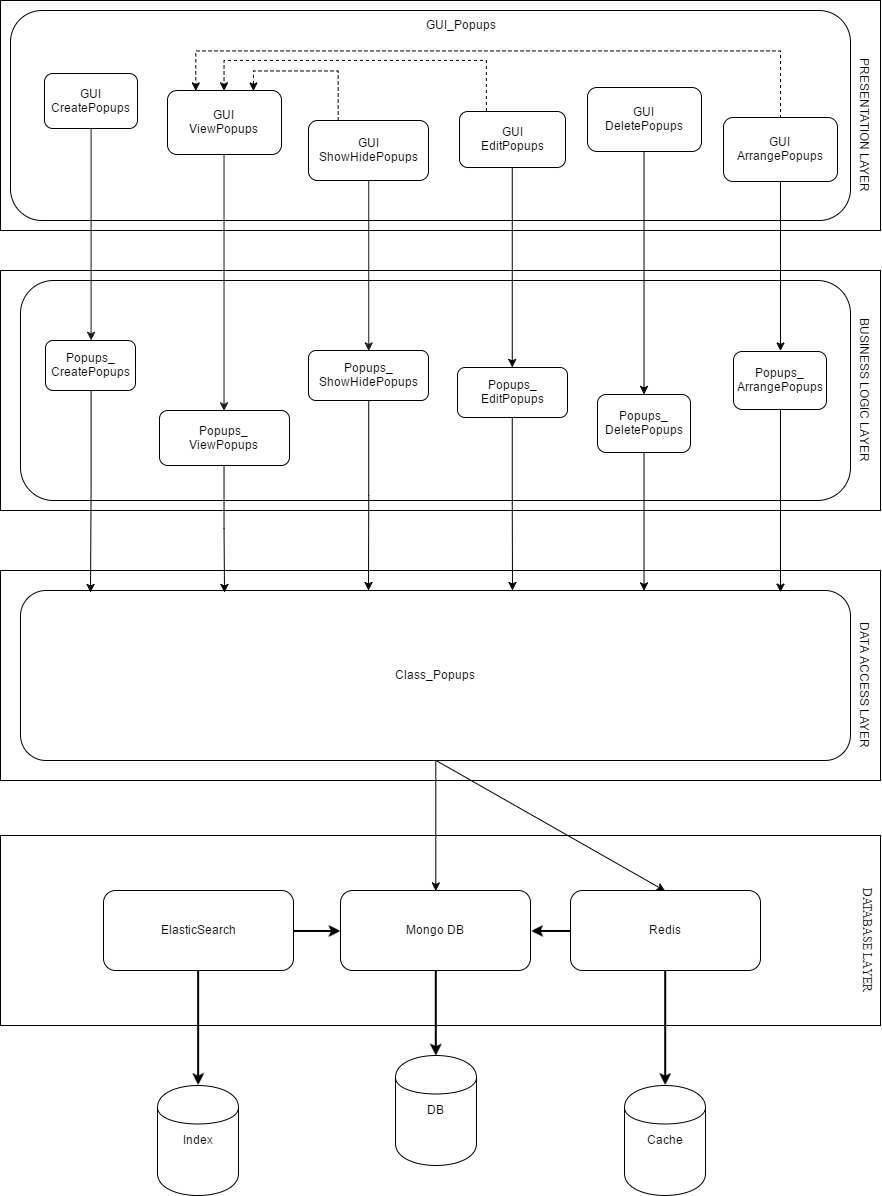

The diagram above was exported from draw.io. Its source (the exported page's mxGraphModel, read from the mxfile embedded in the PNG):
<mxGraphModel dx="1200" dy="526" grid="1" gridSize="10" guides="1" tooltips="1" connect="1" arrows="1" fold="1" page="1" pageScale="1" pageWidth="850" pageHeight="1100" background="#ffffff" math="0" shadow="0">
  <root>
    <mxCell id="0" />
    <mxCell id="1" parent="0" />
    <mxCell id="185" value="" style="whiteSpace=wrap;html=1;" vertex="1" parent="1">
      <mxGeometry x="360" y="855" width="880" height="190" as="geometry" />
    </mxCell>
    <mxCell id="2" value="" style="whiteSpace=wrap;html=1;" parent="1" vertex="1">
      <mxGeometry x="360" y="20" width="880" height="230" as="geometry" />
    </mxCell>
    <mxCell id="4" value="&lt;div&gt;&lt;br&gt;&lt;/div&gt;&lt;div&gt;&lt;br&gt;&lt;/div&gt;&lt;div&gt;&lt;br&gt;&lt;/div&gt;&lt;div&gt;&lt;br&gt;&lt;/div&gt;&lt;div&gt;&lt;br&gt;&lt;/div&gt;&lt;div&gt;&lt;br&gt;&lt;/div&gt;&lt;div&gt;&lt;br&gt;&lt;/div&gt;&lt;div&gt;&lt;br&gt;&lt;/div&gt;&lt;div&gt;&lt;br&gt;&lt;/div&gt;&lt;div&gt;&lt;br&gt;&lt;/div&gt;" style="rounded=1;whiteSpace=wrap;html=1;" parent="1" vertex="1">
      <mxGeometry x="370" y="30" width="840" height="210" as="geometry" />
    </mxCell>
    <mxCell id="35" value="" style="whiteSpace=wrap;html=1;" parent="1" vertex="1">
      <mxGeometry x="360" y="590" width="880" height="210" as="geometry" />
    </mxCell>
    <mxCell id="22" value="" style="whiteSpace=wrap;html=1;" parent="1" vertex="1">
      <mxGeometry x="360" y="290" width="880" height="240" as="geometry" />
    </mxCell>
    <mxCell id="23" value="&lt;div&gt;&lt;br&gt;&lt;/div&gt;" style="rounded=1;whiteSpace=wrap;html=1;" parent="1" vertex="1">
      <mxGeometry x="380" y="300" width="830" height="220" as="geometry" />
    </mxCell>
    <mxCell id="198" style="edgeStyle=orthogonalEdgeStyle;rounded=0;html=1;exitX=0.5;exitY=1;entryX=0.5;entryY=0;jettySize=auto;orthogonalLoop=1;" edge="1" parent="1" source="75" target="187">
      <mxGeometry relative="1" as="geometry" />
    </mxCell>
    <mxCell id="75" value="&lt;div&gt;Class_Popups&lt;/div&gt;" style="rounded=1;whiteSpace=wrap;html=1;" parent="1" vertex="1">
      <mxGeometry x="380" y="610" width="830" height="170" as="geometry" />
    </mxCell>
    <mxCell id="116" value="BUSINESS LOGIC LAYER" style="text;html=1;strokeColor=none;fillColor=none;align=center;verticalAlign=middle;whiteSpace=wrap;rotation=90;" parent="1" vertex="1">
      <mxGeometry x="1140" y="400" width="170" height="20" as="geometry" />
    </mxCell>
    <mxCell id="117" value="DATA ACCESS LAYER" style="text;html=1;strokeColor=none;fillColor=none;align=center;verticalAlign=middle;whiteSpace=wrap;rotation=90;" parent="1" vertex="1">
      <mxGeometry x="1140" y="695" width="170" height="20" as="geometry" />
    </mxCell>
    <mxCell id="151" style="edgeStyle=orthogonalEdgeStyle;rounded=0;html=1;exitX=0.5;exitY=1;entryX=0.5;entryY=0;startArrow=none;startFill=0;jettySize=auto;orthogonalLoop=1;strokeColor=#191919;" parent="1" source="121" target="143" edge="1">
      <mxGeometry relative="1" as="geometry" />
    </mxCell>
    <mxCell id="153" style="edgeStyle=orthogonalEdgeStyle;rounded=0;html=1;exitX=0.5;exitY=1;entryX=0.5;entryY=0;startArrow=none;startFill=0;jettySize=auto;orthogonalLoop=1;strokeColor=#191919;" parent="1" source="123" target="145" edge="1">
      <mxGeometry relative="1" as="geometry" />
    </mxCell>
    <mxCell id="152" style="edgeStyle=orthogonalEdgeStyle;rounded=0;html=1;exitX=0.5;exitY=1;entryX=0.5;entryY=0;startArrow=none;startFill=0;jettySize=auto;orthogonalLoop=1;strokeColor=#191919;" parent="1" source="124" target="144" edge="1">
      <mxGeometry relative="1" as="geometry" />
    </mxCell>
    <mxCell id="178" style="edgeStyle=orthogonalEdgeStyle;rounded=0;html=1;exitX=0.5;exitY=1;entryX=0.544;entryY=0.012;entryPerimeter=0;jettySize=auto;orthogonalLoop=1;" edge="1" parent="1" source="143">
      <mxGeometry relative="1" as="geometry">
        <mxPoint x="450" y="612" as="targetPoint" />
      </mxGeometry>
    </mxCell>
    <mxCell id="143" value="Popups_&lt;div&gt;CreatePopups&lt;/div&gt;" style="rounded=1;whiteSpace=wrap;html=1;" parent="1" vertex="1">
      <mxGeometry x="405" y="360" width="90" height="50" as="geometry" />
    </mxCell>
    <mxCell id="179" style="edgeStyle=orthogonalEdgeStyle;rounded=0;html=1;exitX=0.5;exitY=1;entryX=0.635;entryY=0.012;entryPerimeter=0;jettySize=auto;orthogonalLoop=1;" edge="1" parent="1" source="144">
      <mxGeometry relative="1" as="geometry">
        <mxPoint x="584" y="612" as="targetPoint" />
      </mxGeometry>
    </mxCell>
    <mxCell id="144" value="Popups_&lt;div&gt;ViewPopups&lt;/div&gt;" style="rounded=1;whiteSpace=wrap;html=1;" parent="1" vertex="1">
      <mxGeometry x="519" y="430" width="130" height="55" as="geometry" />
    </mxCell>
    <mxCell id="180" style="edgeStyle=orthogonalEdgeStyle;rounded=0;html=1;exitX=0.5;exitY=1;entryX=0.701;entryY=0;entryPerimeter=0;jettySize=auto;orthogonalLoop=1;" edge="1" parent="1" source="145">
      <mxGeometry relative="1" as="geometry">
        <mxPoint x="728" y="610" as="targetPoint" />
      </mxGeometry>
    </mxCell>
    <mxCell id="145" value="Popups_&lt;div&gt;ShowHidePopups&lt;/div&gt;" style="rounded=1;whiteSpace=wrap;html=1;" parent="1" vertex="1">
      <mxGeometry x="668" y="370" width="120" height="50" as="geometry" />
    </mxCell>
    <mxCell id="115" value="PRESENTATION LAYER" style="text;html=1;strokeColor=none;fillColor=none;align=center;verticalAlign=middle;whiteSpace=wrap;rotation=90;" parent="1" vertex="1">
      <mxGeometry x="1140" y="135" width="170" height="20" as="geometry" />
    </mxCell>
    <mxCell id="121" value="GUI&lt;div&gt;CreatePopups&lt;/div&gt;" style="rounded=1;whiteSpace=wrap;html=1;" parent="1" vertex="1">
      <mxGeometry x="404" y="93" width="93" height="55" as="geometry" />
    </mxCell>
    <mxCell id="248" style="edgeStyle=orthogonalEdgeStyle;rounded=0;html=1;exitX=0.25;exitY=0;entryX=0.75;entryY=0;jettySize=auto;orthogonalLoop=1;dashed=1;" edge="1" parent="1" source="123" target="124">
      <mxGeometry relative="1" as="geometry" />
    </mxCell>
    <mxCell id="123" value="GUI&lt;div&gt;ShowHidePopups&lt;/div&gt;" style="rounded=1;whiteSpace=wrap;html=1;" parent="1" vertex="1">
      <mxGeometry x="668" y="140" width="120" height="60" as="geometry" />
    </mxCell>
    <mxCell id="124" value="GUI&lt;div&gt;ViewPopups&lt;/div&gt;" style="rounded=1;whiteSpace=wrap;html=1;" parent="1" vertex="1">
      <mxGeometry x="527" y="110" width="114" height="64" as="geometry" />
    </mxCell>
    <mxCell id="170" style="edgeStyle=orthogonalEdgeStyle;rounded=0;html=1;exitX=0.5;exitY=1;entryX=0.5;entryY=0;jettySize=auto;orthogonalLoop=1;" edge="1" parent="1" source="159" target="168">
      <mxGeometry relative="1" as="geometry" />
    </mxCell>
    <mxCell id="249" style="edgeStyle=orthogonalEdgeStyle;rounded=0;html=1;exitX=0.25;exitY=0;entryX=0.5;entryY=0;dashed=1;jettySize=auto;orthogonalLoop=1;" edge="1" parent="1" source="159" target="124">
      <mxGeometry relative="1" as="geometry">
        <Array as="points">
          <mxPoint x="846" y="80" />
          <mxPoint x="584" y="80" />
        </Array>
      </mxGeometry>
    </mxCell>
    <mxCell id="159" value="GUI&lt;div&gt;EditPopups&lt;/div&gt;" style="rounded=1;whiteSpace=wrap;html=1;" vertex="1" parent="1">
      <mxGeometry x="819" y="131" width="106" height="56" as="geometry" />
    </mxCell>
    <mxCell id="182" style="edgeStyle=orthogonalEdgeStyle;rounded=0;html=1;exitX=0.5;exitY=1;jettySize=auto;orthogonalLoop=1;" edge="1" parent="1" source="168">
      <mxGeometry relative="1" as="geometry">
        <mxPoint x="872" y="610" as="targetPoint" />
      </mxGeometry>
    </mxCell>
    <mxCell id="168" value="Popups_&lt;div&gt;EditPopups&lt;/div&gt;" style="rounded=1;whiteSpace=wrap;html=1;" vertex="1" parent="1">
      <mxGeometry x="817" y="387" width="110" height="50" as="geometry" />
    </mxCell>
    <mxCell id="186" value="&lt;div&gt;Redis&lt;/div&gt;" style="rounded=1;whiteSpace=wrap;html=1;" vertex="1" parent="1">
      <mxGeometry x="930" y="910" width="190" height="80" as="geometry" />
    </mxCell>
    <mxCell id="187" value="Mongo DB" style="rounded=1;whiteSpace=wrap;html=1;" vertex="1" parent="1">
      <mxGeometry x="700" y="910" width="190" height="80" as="geometry" />
    </mxCell>
    <mxCell id="188" value="DB" style="shape=cylinder;whiteSpace=wrap;html=1;" vertex="1" parent="1">
      <mxGeometry x="755" y="1075" width="81" height="110" as="geometry" />
    </mxCell>
    <mxCell id="189" value="Cache" style="shape=cylinder;whiteSpace=wrap;html=1;" vertex="1" parent="1">
      <mxGeometry x="984" y="1105" width="81" height="110" as="geometry" />
    </mxCell>
    <mxCell id="190" value="Index" style="shape=cylinder;whiteSpace=wrap;html=1;" vertex="1" parent="1">
      <mxGeometry x="517" y="1105" width="81" height="110" as="geometry" />
    </mxCell>
    <mxCell id="191" value="ElasticSearch" style="rounded=1;whiteSpace=wrap;html=1;" vertex="1" parent="1">
      <mxGeometry x="463" y="910" width="190" height="80" as="geometry" />
    </mxCell>
    <mxCell id="192" value="" style="endArrow=classic;html=1;exitX=0.5;exitY=1;entryX=0.5;entryY=0;strokeWidth=2;" edge="1" source="191" target="190" parent="1">
      <mxGeometry x="558.6666666666667" y="989.6666666666667" width="50" height="50" as="geometry">
        <mxPoint x="470" y="1085" as="sourcePoint" />
        <mxPoint x="520" y="1035" as="targetPoint" />
      </mxGeometry>
    </mxCell>
    <mxCell id="193" value="" style="endArrow=classic;html=1;exitX=0.5;exitY=1;entryX=0.5;entryY=0;strokeWidth=2;" edge="1" source="186" target="189" parent="1">
      <mxGeometry x="1025" y="990" width="50" height="50" as="geometry">
        <mxPoint x="1025" y="990" as="sourcePoint" />
        <mxPoint x="1025" y="1105" as="targetPoint" />
      </mxGeometry>
    </mxCell>
    <mxCell id="194" value="" style="endArrow=classic;html=1;exitX=0.5;exitY=1;entryX=0.5;entryY=0;strokeWidth=2;" edge="1" source="187" target="188" parent="1">
      <mxGeometry x="795" y="990" width="50" height="50" as="geometry">
        <mxPoint x="795" y="990" as="sourcePoint" />
        <mxPoint x="795" y="1075" as="targetPoint" />
      </mxGeometry>
    </mxCell>
    <mxCell id="195" value="" style="endArrow=classic;html=1;entryX=0;entryY=0.5;exitX=1;exitY=0.5;strokeWidth=2;" edge="1" source="191" target="187" parent="1">
      <mxGeometry x="653.6666666666667" y="949.6666666666667" width="50" height="50" as="geometry">
        <mxPoint x="625" y="1000" as="sourcePoint" />
        <mxPoint x="675" y="950" as="targetPoint" />
      </mxGeometry>
    </mxCell>
    <mxCell id="196" value="" style="endArrow=classic;html=1;entryX=1;entryY=0.5;exitX=0;exitY=0.5;strokeWidth=2;" edge="1" source="186" target="187" parent="1">
      <mxGeometry x="890.3333333333335" y="949.6666666666667" width="50" height="50" as="geometry">
        <mxPoint x="745" y="1000" as="sourcePoint" />
        <mxPoint x="795" y="950" as="targetPoint" />
      </mxGeometry>
    </mxCell>
    <mxCell id="197" value="&lt;font face=&quot;Times New Roman&quot; style=&quot;font-size: 12px&quot;&gt;DATABASE LAYER&lt;/font&gt;" style="text;html=1;strokeColor=none;fillColor=none;align=center;verticalAlign=middle;whiteSpace=wrap;rotation=90;" vertex="1" parent="1">
      <mxGeometry x="1145" y="950" width="165" height="20" as="geometry" />
    </mxCell>
    <mxCell id="221" value="" style="endArrow=classic;html=1;exitX=0.5;exitY=1;entryX=0.5;entryY=0;" edge="1" parent="1" source="75" target="186">
      <mxGeometry x="408" y="790" width="50" height="50" as="geometry">
        <mxPoint x="645" y="790" as="sourcePoint" />
        <mxPoint x="408" y="920" as="targetPoint" />
      </mxGeometry>
    </mxCell>
    <mxCell id="222" value="GUI_Popups" style="text;html=1;strokeColor=none;fillColor=none;align=center;verticalAlign=middle;whiteSpace=wrap;" vertex="1" parent="1">
      <mxGeometry x="800" y="34" width="40" height="20" as="geometry" />
    </mxCell>
    <mxCell id="233" style="edgeStyle=orthogonalEdgeStyle;rounded=0;html=1;exitX=0.5;exitY=1;entryX=0.5;entryY=0;jettySize=auto;orthogonalLoop=1;" edge="1" parent="1" source="228" target="230">
      <mxGeometry relative="1" as="geometry" />
    </mxCell>
    <mxCell id="228" value="GUI&lt;div&gt;DeletePopups&lt;/div&gt;" style="rounded=1;whiteSpace=wrap;html=1;" vertex="1" parent="1">
      <mxGeometry x="947" y="107" width="114" height="64" as="geometry" />
    </mxCell>
    <mxCell id="242" style="edgeStyle=orthogonalEdgeStyle;rounded=0;html=1;exitX=0.5;exitY=1;jettySize=auto;orthogonalLoop=1;" edge="1" parent="1" source="230">
      <mxGeometry relative="1" as="geometry">
        <mxPoint x="1004" y="610" as="targetPoint" />
        <Array as="points">
          <mxPoint x="1004" y="610" />
        </Array>
      </mxGeometry>
    </mxCell>
    <mxCell id="230" value="Popups_&lt;div&gt;DeletePopups&lt;/div&gt;" style="rounded=1;whiteSpace=wrap;html=1;" vertex="1" parent="1">
      <mxGeometry x="957" y="414" width="93" height="58" as="geometry" />
    </mxCell>
    <mxCell id="246" style="edgeStyle=orthogonalEdgeStyle;rounded=0;html=1;exitX=0.5;exitY=1;entryX=0.5;entryY=0;jettySize=auto;orthogonalLoop=1;" edge="1" parent="1" source="244" target="245">
      <mxGeometry relative="1" as="geometry" />
    </mxCell>
    <mxCell id="250" style="edgeStyle=orthogonalEdgeStyle;rounded=0;html=1;exitX=0.5;exitY=0;entryX=0.25;entryY=0;dashed=1;jettySize=auto;orthogonalLoop=1;" edge="1" parent="1" source="244" target="124">
      <mxGeometry relative="1" as="geometry">
        <Array as="points">
          <mxPoint x="1140" y="70" />
          <mxPoint x="555" y="70" />
        </Array>
      </mxGeometry>
    </mxCell>
    <mxCell id="244" value="GUI&lt;div&gt;ArrangePopups&lt;/div&gt;" style="rounded=1;whiteSpace=wrap;html=1;" vertex="1" parent="1">
      <mxGeometry x="1083" y="137" width="114" height="64" as="geometry" />
    </mxCell>
    <mxCell id="247" style="edgeStyle=orthogonalEdgeStyle;rounded=0;html=1;exitX=0.5;exitY=1;entryX=0.916;entryY=0.008;entryPerimeter=0;jettySize=auto;orthogonalLoop=1;" edge="1" parent="1" source="245" target="75">
      <mxGeometry relative="1" as="geometry" />
    </mxCell>
    <mxCell id="245" value="Popups_&lt;div&gt;ArrangePopups&lt;/div&gt;" style="rounded=1;whiteSpace=wrap;html=1;" vertex="1" parent="1">
      <mxGeometry x="1093" y="371" width="93" height="58" as="geometry" />
    </mxCell>
  </root>
</mxGraphModel>